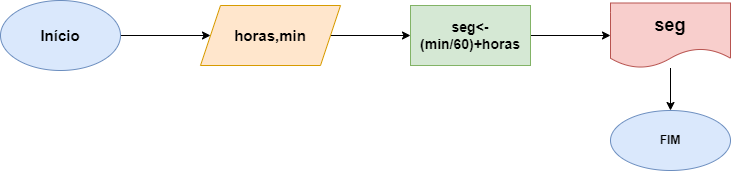

The diagram above was exported from draw.io. Its source (the exported page's mxGraphModel, read from the mxfile embedded in the PNG):
<mxGraphModel dx="868" dy="482" grid="1" gridSize="10" guides="1" tooltips="1" connect="1" arrows="1" fold="1" page="1" pageScale="1" pageWidth="827" pageHeight="1169" math="0" shadow="0">
  <root>
    <mxCell id="0" />
    <mxCell id="1" parent="0" />
    <mxCell id="Sh89sQyKCvmxLBr6MmVH-3" value="" style="edgeStyle=orthogonalEdgeStyle;rounded=0;orthogonalLoop=1;jettySize=auto;html=1;fontSize=15;" parent="1" source="Sh89sQyKCvmxLBr6MmVH-1" target="Sh89sQyKCvmxLBr6MmVH-2" edge="1">
      <mxGeometry relative="1" as="geometry" />
    </mxCell>
    <mxCell id="Sh89sQyKCvmxLBr6MmVH-1" value="&lt;font style=&quot;vertical-align: inherit;&quot;&gt;&lt;font style=&quot;vertical-align: inherit;&quot;&gt;&lt;font style=&quot;vertical-align: inherit;&quot;&gt;&lt;font style=&quot;vertical-align: inherit;&quot;&gt;&lt;font style=&quot;vertical-align: inherit;&quot;&gt;&lt;font size=&quot;1&quot; style=&quot;vertical-align: inherit;&quot;&gt;&lt;b style=&quot;font-size: 15px;&quot;&gt;Início&lt;/b&gt;&lt;/font&gt;&lt;/font&gt;&lt;/font&gt;&lt;/font&gt;&lt;/font&gt;&lt;/font&gt;" style="ellipse;whiteSpace=wrap;html=1;fillColor=#dae8fc;strokeColor=#6c8ebf;" parent="1" vertex="1">
      <mxGeometry x="40" y="40" width="120" height="70" as="geometry" />
    </mxCell>
    <mxCell id="Sh89sQyKCvmxLBr6MmVH-5" value="" style="edgeStyle=orthogonalEdgeStyle;rounded=0;orthogonalLoop=1;jettySize=auto;html=1;fontSize=15;" parent="1" source="Sh89sQyKCvmxLBr6MmVH-2" target="Sh89sQyKCvmxLBr6MmVH-4" edge="1">
      <mxGeometry relative="1" as="geometry" />
    </mxCell>
    <mxCell id="Sh89sQyKCvmxLBr6MmVH-2" value="&lt;b&gt;&lt;font style=&quot;font-size: 15px;&quot;&gt;horas,min&lt;/font&gt;&lt;/b&gt;" style="shape=parallelogram;perimeter=parallelogramPerimeter;whiteSpace=wrap;html=1;fixedSize=1;fillColor=#ffe6cc;strokeColor=#d79b00;" parent="1" vertex="1">
      <mxGeometry x="240" y="45" width="140" height="60" as="geometry" />
    </mxCell>
    <mxCell id="Sh89sQyKCvmxLBr6MmVH-7" value="" style="edgeStyle=orthogonalEdgeStyle;rounded=0;orthogonalLoop=1;jettySize=auto;html=1;fontSize=15;" parent="1" source="Sh89sQyKCvmxLBr6MmVH-4" target="Sh89sQyKCvmxLBr6MmVH-6" edge="1">
      <mxGeometry relative="1" as="geometry" />
    </mxCell>
    <mxCell id="Sh89sQyKCvmxLBr6MmVH-4" value="&lt;b&gt;&lt;font style=&quot;font-size: 14px;&quot;&gt;seg&amp;lt;-(min/60)+horas&lt;/font&gt;&lt;/b&gt;" style="whiteSpace=wrap;html=1;fillColor=#d5e8d4;strokeColor=#82b366;" parent="1" vertex="1">
      <mxGeometry x="450" y="45" width="120" height="60" as="geometry" />
    </mxCell>
    <mxCell id="Sh89sQyKCvmxLBr6MmVH-9" value="" style="edgeStyle=orthogonalEdgeStyle;rounded=0;orthogonalLoop=1;jettySize=auto;html=1;fontSize=18;" parent="1" source="Sh89sQyKCvmxLBr6MmVH-6" target="Sh89sQyKCvmxLBr6MmVH-8" edge="1">
      <mxGeometry relative="1" as="geometry" />
    </mxCell>
    <mxCell id="Sh89sQyKCvmxLBr6MmVH-6" value="&lt;b&gt;&lt;font style=&quot;font-size: 18px;&quot;&gt;seg&lt;/font&gt;&lt;/b&gt;" style="shape=document;whiteSpace=wrap;html=1;boundedLbl=1;fillColor=#f8cecc;strokeColor=#b85450;" parent="1" vertex="1">
      <mxGeometry x="650" y="42.5" width="120" height="65" as="geometry" />
    </mxCell>
    <mxCell id="Sh89sQyKCvmxLBr6MmVH-8" value="&lt;b&gt;FIM&lt;/b&gt;" style="ellipse;whiteSpace=wrap;html=1;fillColor=#dae8fc;strokeColor=#6c8ebf;" parent="1" vertex="1">
      <mxGeometry x="650" y="150" width="120" height="60" as="geometry" />
    </mxCell>
  </root>
</mxGraphModel>